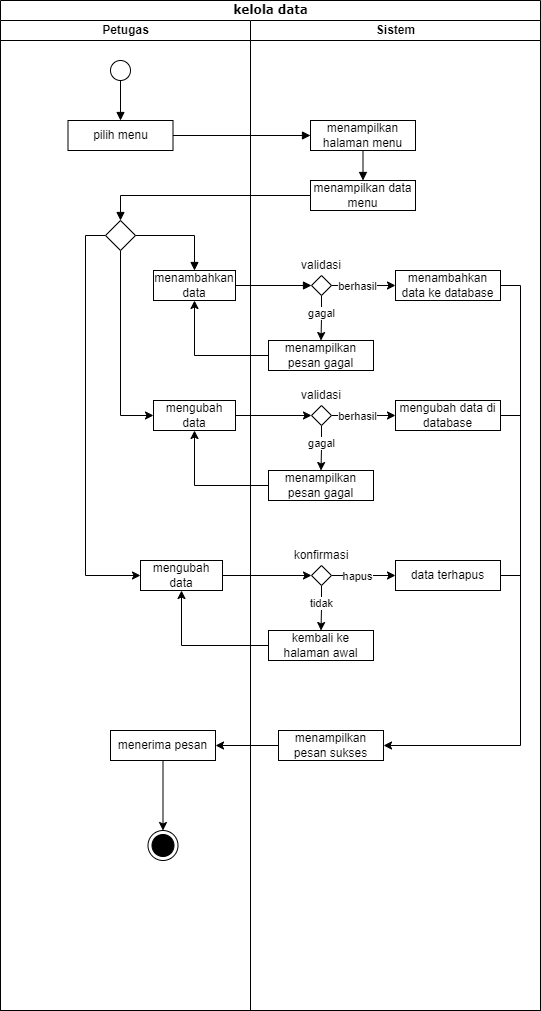

The diagram above was exported from draw.io. Its source (the exported page's mxGraphModel, read from the mxfile embedded in the PNG):
<mxGraphModel dx="899" dy="476" grid="1" gridSize="10" guides="1" tooltips="1" connect="1" arrows="1" fold="1" page="1" pageScale="1" pageWidth="850" pageHeight="1100" background="none" math="0" shadow="0">
  <root>
    <mxCell id="0" />
    <mxCell id="1" parent="0" />
    <mxCell id="1c1d494c118603dd-1" value="kelola data" style="swimlane;html=1;childLayout=stackLayout;startSize=20;rounded=0;shadow=0;comic=0;labelBackgroundColor=none;strokeWidth=1;fontFamily=Verdana;fontSize=12;align=center;" parent="1" vertex="1">
      <mxGeometry x="50" y="20" width="540" height="1010" as="geometry" />
    </mxCell>
    <mxCell id="1c1d494c118603dd-2" value="Petugas" style="swimlane;html=1;startSize=20;" parent="1c1d494c118603dd-1" vertex="1">
      <mxGeometry y="20" width="250" height="990" as="geometry" />
    </mxCell>
    <mxCell id="pOvcsR8Va5SFrQnn4T78-3" value="" style="ellipse;" parent="1c1d494c118603dd-2" vertex="1">
      <mxGeometry x="110" y="40" width="20" height="20" as="geometry" />
    </mxCell>
    <mxCell id="pOvcsR8Va5SFrQnn4T78-5" value="pilih menu" style="html=1;whiteSpace=wrap;" parent="1c1d494c118603dd-2" vertex="1">
      <mxGeometry x="67.5" y="100" width="105" height="30" as="geometry" />
    </mxCell>
    <mxCell id="pOvcsR8Va5SFrQnn4T78-4" value="" style="html=1;verticalAlign=bottom;labelBackgroundColor=none;endArrow=block;endFill=1;rounded=0;exitX=0.5;exitY=1;exitDx=0;exitDy=0;" parent="1c1d494c118603dd-2" source="pOvcsR8Va5SFrQnn4T78-3" target="pOvcsR8Va5SFrQnn4T78-5" edge="1">
      <mxGeometry width="160" relative="1" as="geometry">
        <mxPoint x="180" y="210" as="sourcePoint" />
        <mxPoint x="120" y="90" as="targetPoint" />
      </mxGeometry>
    </mxCell>
    <mxCell id="pOvcsR8Va5SFrQnn4T78-27" style="edgeStyle=orthogonalEdgeStyle;rounded=0;orthogonalLoop=1;jettySize=auto;html=1;exitX=0.5;exitY=1;exitDx=0;exitDy=0;entryX=0;entryY=0.5;entryDx=0;entryDy=0;" parent="1c1d494c118603dd-2" source="pOvcsR8Va5SFrQnn4T78-12" target="pOvcsR8Va5SFrQnn4T78-26" edge="1">
      <mxGeometry relative="1" as="geometry" />
    </mxCell>
    <mxCell id="pOvcsR8Va5SFrQnn4T78-37" style="edgeStyle=orthogonalEdgeStyle;rounded=0;orthogonalLoop=1;jettySize=auto;html=1;exitX=0;exitY=0.5;exitDx=0;exitDy=0;entryX=0;entryY=0.5;entryDx=0;entryDy=0;" parent="1c1d494c118603dd-2" source="pOvcsR8Va5SFrQnn4T78-12" target="pOvcsR8Va5SFrQnn4T78-38" edge="1">
      <mxGeometry relative="1" as="geometry">
        <mxPoint x="70" y="613.2759787819602" as="targetPoint" />
      </mxGeometry>
    </mxCell>
    <mxCell id="pOvcsR8Va5SFrQnn4T78-12" value="" style="rhombus;" parent="1c1d494c118603dd-2" vertex="1">
      <mxGeometry x="105" y="200" width="30" height="30" as="geometry" />
    </mxCell>
    <mxCell id="pOvcsR8Va5SFrQnn4T78-14" value="menambahkan data" style="html=1;whiteSpace=wrap;" parent="1c1d494c118603dd-2" vertex="1">
      <mxGeometry x="153" y="250" width="82" height="30" as="geometry" />
    </mxCell>
    <mxCell id="pOvcsR8Va5SFrQnn4T78-13" value="" style="html=1;verticalAlign=bottom;labelBackgroundColor=none;endArrow=block;endFill=1;rounded=0;exitX=1;exitY=0.5;exitDx=0;exitDy=0;entryX=0.5;entryY=0;entryDx=0;entryDy=0;" parent="1c1d494c118603dd-2" source="pOvcsR8Va5SFrQnn4T78-12" target="pOvcsR8Va5SFrQnn4T78-14" edge="1">
      <mxGeometry width="160" relative="1" as="geometry">
        <mxPoint x="320" y="185" as="sourcePoint" />
        <mxPoint x="180" y="250" as="targetPoint" />
        <Array as="points">
          <mxPoint x="194" y="215" />
        </Array>
      </mxGeometry>
    </mxCell>
    <mxCell id="pOvcsR8Va5SFrQnn4T78-26" value="mengubah data" style="html=1;whiteSpace=wrap;" parent="1c1d494c118603dd-2" vertex="1">
      <mxGeometry x="153" y="380" width="82" height="30" as="geometry" />
    </mxCell>
    <mxCell id="pOvcsR8Va5SFrQnn4T78-38" value="mengubah data" style="html=1;whiteSpace=wrap;" parent="1c1d494c118603dd-2" vertex="1">
      <mxGeometry x="140" y="540" width="82" height="30" as="geometry" />
    </mxCell>
    <mxCell id="pOvcsR8Va5SFrQnn4T78-57" style="edgeStyle=orthogonalEdgeStyle;rounded=0;orthogonalLoop=1;jettySize=auto;html=1;exitX=0.5;exitY=1;exitDx=0;exitDy=0;" parent="1c1d494c118603dd-2" source="pOvcsR8Va5SFrQnn4T78-50" target="pOvcsR8Va5SFrQnn4T78-51" edge="1">
      <mxGeometry relative="1" as="geometry" />
    </mxCell>
    <mxCell id="pOvcsR8Va5SFrQnn4T78-50" value="menerima pesan" style="html=1;whiteSpace=wrap;" parent="1c1d494c118603dd-2" vertex="1">
      <mxGeometry x="110" y="710" width="105" height="30" as="geometry" />
    </mxCell>
    <mxCell id="pOvcsR8Va5SFrQnn4T78-51" value="" style="ellipse;html=1;shape=endState;fillColor=strokeColor;" parent="1c1d494c118603dd-2" vertex="1">
      <mxGeometry x="147.5" y="810" width="30" height="30" as="geometry" />
    </mxCell>
    <mxCell id="1c1d494c118603dd-3" value="Sistem" style="swimlane;html=1;startSize=20;" parent="1c1d494c118603dd-1" vertex="1">
      <mxGeometry x="250" y="20" width="290" height="990" as="geometry" />
    </mxCell>
    <mxCell id="pOvcsR8Va5SFrQnn4T78-7" value="menampilkan halaman menu" style="html=1;whiteSpace=wrap;" parent="1c1d494c118603dd-3" vertex="1">
      <mxGeometry x="60" y="100" width="105" height="30" as="geometry" />
    </mxCell>
    <mxCell id="pOvcsR8Va5SFrQnn4T78-9" value="menampilkan data menu" style="html=1;whiteSpace=wrap;" parent="1c1d494c118603dd-3" vertex="1">
      <mxGeometry x="60" y="160" width="105" height="30" as="geometry" />
    </mxCell>
    <mxCell id="pOvcsR8Va5SFrQnn4T78-8" value="" style="html=1;verticalAlign=bottom;labelBackgroundColor=none;endArrow=block;endFill=1;rounded=0;exitX=0.5;exitY=1;exitDx=0;exitDy=0;entryX=0.5;entryY=0;entryDx=0;entryDy=0;" parent="1c1d494c118603dd-3" source="pOvcsR8Va5SFrQnn4T78-7" target="pOvcsR8Va5SFrQnn4T78-9" edge="1">
      <mxGeometry width="160" relative="1" as="geometry">
        <mxPoint x="-67" y="125" as="sourcePoint" />
        <mxPoint x="113" y="160" as="targetPoint" />
      </mxGeometry>
    </mxCell>
    <mxCell id="pOvcsR8Va5SFrQnn4T78-18" style="edgeStyle=orthogonalEdgeStyle;rounded=0;orthogonalLoop=1;jettySize=auto;html=1;exitX=1;exitY=0.5;exitDx=0;exitDy=0;entryX=0;entryY=0.5;entryDx=0;entryDy=0;" parent="1c1d494c118603dd-3" source="pOvcsR8Va5SFrQnn4T78-15" target="pOvcsR8Va5SFrQnn4T78-20" edge="1">
      <mxGeometry relative="1" as="geometry">
        <mxPoint x="140" y="265.0975609756098" as="targetPoint" />
      </mxGeometry>
    </mxCell>
    <mxCell id="pOvcsR8Va5SFrQnn4T78-19" value="berhasil" style="edgeLabel;html=1;align=center;verticalAlign=middle;resizable=0;points=[];" parent="pOvcsR8Va5SFrQnn4T78-18" vertex="1" connectable="0">
      <mxGeometry x="-0.2281" relative="1" as="geometry">
        <mxPoint as="offset" />
      </mxGeometry>
    </mxCell>
    <mxCell id="pOvcsR8Va5SFrQnn4T78-21" style="edgeStyle=orthogonalEdgeStyle;rounded=0;orthogonalLoop=1;jettySize=auto;html=1;exitX=0.5;exitY=1;exitDx=0;exitDy=0;entryX=0.5;entryY=0;entryDx=0;entryDy=0;" parent="1c1d494c118603dd-3" source="pOvcsR8Va5SFrQnn4T78-15" target="pOvcsR8Va5SFrQnn4T78-23" edge="1">
      <mxGeometry relative="1" as="geometry">
        <mxPoint x="71" y="320" as="targetPoint" />
      </mxGeometry>
    </mxCell>
    <mxCell id="pOvcsR8Va5SFrQnn4T78-22" value="gagal" style="edgeLabel;html=1;align=center;verticalAlign=middle;resizable=0;points=[];" parent="pOvcsR8Va5SFrQnn4T78-21" vertex="1" connectable="0">
      <mxGeometry x="-0.2652" y="-1" relative="1" as="geometry">
        <mxPoint as="offset" />
      </mxGeometry>
    </mxCell>
    <mxCell id="pOvcsR8Va5SFrQnn4T78-15" value="" style="rhombus;" parent="1c1d494c118603dd-3" vertex="1">
      <mxGeometry x="61" y="255" width="20" height="20" as="geometry" />
    </mxCell>
    <mxCell id="pOvcsR8Va5SFrQnn4T78-52" style="edgeStyle=orthogonalEdgeStyle;rounded=0;orthogonalLoop=1;jettySize=auto;html=1;entryX=1;entryY=0.5;entryDx=0;entryDy=0;" parent="1c1d494c118603dd-3" source="pOvcsR8Va5SFrQnn4T78-20" target="pOvcsR8Va5SFrQnn4T78-49" edge="1">
      <mxGeometry relative="1" as="geometry">
        <Array as="points">
          <mxPoint x="270" y="265" />
          <mxPoint x="270" y="725" />
        </Array>
      </mxGeometry>
    </mxCell>
    <mxCell id="pOvcsR8Va5SFrQnn4T78-20" value="menambahkan data ke database" style="html=1;whiteSpace=wrap;" parent="1c1d494c118603dd-3" vertex="1">
      <mxGeometry x="145" y="250" width="105" height="30" as="geometry" />
    </mxCell>
    <mxCell id="pOvcsR8Va5SFrQnn4T78-23" value="menampilkan pesan gagal" style="html=1;whiteSpace=wrap;" parent="1c1d494c118603dd-3" vertex="1">
      <mxGeometry x="18" y="320" width="105" height="30" as="geometry" />
    </mxCell>
    <mxCell id="pOvcsR8Va5SFrQnn4T78-28" style="edgeStyle=orthogonalEdgeStyle;rounded=0;orthogonalLoop=1;jettySize=auto;html=1;exitX=1;exitY=0.5;exitDx=0;exitDy=0;entryX=0;entryY=0.5;entryDx=0;entryDy=0;" parent="1c1d494c118603dd-3" source="pOvcsR8Va5SFrQnn4T78-32" target="pOvcsR8Va5SFrQnn4T78-33" edge="1">
      <mxGeometry relative="1" as="geometry">
        <mxPoint x="140" y="395.0975609756098" as="targetPoint" />
      </mxGeometry>
    </mxCell>
    <mxCell id="pOvcsR8Va5SFrQnn4T78-29" value="berhasil" style="edgeLabel;html=1;align=center;verticalAlign=middle;resizable=0;points=[];" parent="pOvcsR8Va5SFrQnn4T78-28" vertex="1" connectable="0">
      <mxGeometry x="-0.2281" relative="1" as="geometry">
        <mxPoint as="offset" />
      </mxGeometry>
    </mxCell>
    <mxCell id="pOvcsR8Va5SFrQnn4T78-30" style="edgeStyle=orthogonalEdgeStyle;rounded=0;orthogonalLoop=1;jettySize=auto;html=1;exitX=0.5;exitY=1;exitDx=0;exitDy=0;entryX=0.5;entryY=0;entryDx=0;entryDy=0;" parent="1c1d494c118603dd-3" source="pOvcsR8Va5SFrQnn4T78-32" target="pOvcsR8Va5SFrQnn4T78-34" edge="1">
      <mxGeometry relative="1" as="geometry">
        <mxPoint x="71" y="450" as="targetPoint" />
      </mxGeometry>
    </mxCell>
    <mxCell id="pOvcsR8Va5SFrQnn4T78-31" value="gagal" style="edgeLabel;html=1;align=center;verticalAlign=middle;resizable=0;points=[];" parent="pOvcsR8Va5SFrQnn4T78-30" vertex="1" connectable="0">
      <mxGeometry x="-0.2652" y="-1" relative="1" as="geometry">
        <mxPoint as="offset" />
      </mxGeometry>
    </mxCell>
    <mxCell id="pOvcsR8Va5SFrQnn4T78-32" value="" style="rhombus;" parent="1c1d494c118603dd-3" vertex="1">
      <mxGeometry x="61" y="385" width="20" height="20" as="geometry" />
    </mxCell>
    <mxCell id="pOvcsR8Va5SFrQnn4T78-33" value="mengubah data di database" style="html=1;whiteSpace=wrap;" parent="1c1d494c118603dd-3" vertex="1">
      <mxGeometry x="145" y="380" width="105" height="30" as="geometry" />
    </mxCell>
    <mxCell id="pOvcsR8Va5SFrQnn4T78-34" value="menampilkan pesan gagal" style="html=1;whiteSpace=wrap;" parent="1c1d494c118603dd-3" vertex="1">
      <mxGeometry x="18" y="450" width="105" height="30" as="geometry" />
    </mxCell>
    <mxCell id="pOvcsR8Va5SFrQnn4T78-39" style="edgeStyle=orthogonalEdgeStyle;rounded=0;orthogonalLoop=1;jettySize=auto;html=1;exitX=1;exitY=0.5;exitDx=0;exitDy=0;entryX=0;entryY=0.5;entryDx=0;entryDy=0;" parent="1c1d494c118603dd-3" source="pOvcsR8Va5SFrQnn4T78-43" target="pOvcsR8Va5SFrQnn4T78-44" edge="1">
      <mxGeometry relative="1" as="geometry">
        <mxPoint x="140" y="555.0975609756098" as="targetPoint" />
      </mxGeometry>
    </mxCell>
    <mxCell id="pOvcsR8Va5SFrQnn4T78-40" value="hapus" style="edgeLabel;html=1;align=center;verticalAlign=middle;resizable=0;points=[];" parent="pOvcsR8Va5SFrQnn4T78-39" vertex="1" connectable="0">
      <mxGeometry x="-0.2281" relative="1" as="geometry">
        <mxPoint as="offset" />
      </mxGeometry>
    </mxCell>
    <mxCell id="pOvcsR8Va5SFrQnn4T78-41" style="edgeStyle=orthogonalEdgeStyle;rounded=0;orthogonalLoop=1;jettySize=auto;html=1;exitX=0.5;exitY=1;exitDx=0;exitDy=0;entryX=0.5;entryY=0;entryDx=0;entryDy=0;" parent="1c1d494c118603dd-3" source="pOvcsR8Va5SFrQnn4T78-43" target="pOvcsR8Va5SFrQnn4T78-45" edge="1">
      <mxGeometry relative="1" as="geometry">
        <mxPoint x="71" y="610" as="targetPoint" />
      </mxGeometry>
    </mxCell>
    <mxCell id="pOvcsR8Va5SFrQnn4T78-42" value="tidak" style="edgeLabel;html=1;align=center;verticalAlign=middle;resizable=0;points=[];" parent="pOvcsR8Va5SFrQnn4T78-41" vertex="1" connectable="0">
      <mxGeometry x="-0.2652" y="-1" relative="1" as="geometry">
        <mxPoint as="offset" />
      </mxGeometry>
    </mxCell>
    <mxCell id="pOvcsR8Va5SFrQnn4T78-43" value="" style="rhombus;" parent="1c1d494c118603dd-3" vertex="1">
      <mxGeometry x="61" y="545" width="20" height="20" as="geometry" />
    </mxCell>
    <mxCell id="pOvcsR8Va5SFrQnn4T78-44" value="data terhapus" style="html=1;whiteSpace=wrap;" parent="1c1d494c118603dd-3" vertex="1">
      <mxGeometry x="145" y="540" width="105" height="30" as="geometry" />
    </mxCell>
    <mxCell id="pOvcsR8Va5SFrQnn4T78-45" value="kembali ke halaman awal" style="html=1;whiteSpace=wrap;" parent="1c1d494c118603dd-3" vertex="1">
      <mxGeometry x="18" y="610" width="105" height="30" as="geometry" />
    </mxCell>
    <mxCell id="pOvcsR8Va5SFrQnn4T78-49" value="menampilkan pesan sukses" style="html=1;whiteSpace=wrap;" parent="1c1d494c118603dd-3" vertex="1">
      <mxGeometry x="28" y="710" width="105" height="30" as="geometry" />
    </mxCell>
    <mxCell id="qQdcgFuiEmR4OxWrBKN8-1" value="validasi" style="text;html=1;strokeColor=none;fillColor=none;align=center;verticalAlign=middle;whiteSpace=wrap;rounded=0;" parent="1c1d494c118603dd-3" vertex="1">
      <mxGeometry x="40.5" y="230" width="60" height="30" as="geometry" />
    </mxCell>
    <mxCell id="qQdcgFuiEmR4OxWrBKN8-2" value="validasi" style="text;html=1;strokeColor=none;fillColor=none;align=center;verticalAlign=middle;whiteSpace=wrap;rounded=0;" parent="1c1d494c118603dd-3" vertex="1">
      <mxGeometry x="41" y="360" width="60" height="30" as="geometry" />
    </mxCell>
    <mxCell id="qQdcgFuiEmR4OxWrBKN8-3" value="konfirmasi" style="text;html=1;strokeColor=none;fillColor=none;align=center;verticalAlign=middle;whiteSpace=wrap;rounded=0;" parent="1c1d494c118603dd-3" vertex="1">
      <mxGeometry x="41" y="520" width="60" height="30" as="geometry" />
    </mxCell>
    <mxCell id="pOvcsR8Va5SFrQnn4T78-6" value="" style="html=1;verticalAlign=bottom;labelBackgroundColor=none;endArrow=block;endFill=1;rounded=0;exitX=1;exitY=0.5;exitDx=0;exitDy=0;entryX=0;entryY=0.5;entryDx=0;entryDy=0;" parent="1c1d494c118603dd-1" source="pOvcsR8Va5SFrQnn4T78-5" target="pOvcsR8Va5SFrQnn4T78-7" edge="1">
      <mxGeometry width="160" relative="1" as="geometry">
        <mxPoint x="130" y="90" as="sourcePoint" />
        <mxPoint x="310" y="135" as="targetPoint" />
      </mxGeometry>
    </mxCell>
    <mxCell id="pOvcsR8Va5SFrQnn4T78-10" value="" style="html=1;verticalAlign=bottom;labelBackgroundColor=none;endArrow=block;endFill=1;rounded=0;exitX=0;exitY=0.5;exitDx=0;exitDy=0;entryX=0.5;entryY=0;entryDx=0;entryDy=0;" parent="1c1d494c118603dd-1" source="pOvcsR8Va5SFrQnn4T78-9" target="pOvcsR8Va5SFrQnn4T78-12" edge="1">
      <mxGeometry width="160" relative="1" as="geometry">
        <mxPoint x="183" y="145" as="sourcePoint" />
        <mxPoint x="172.5" y="195" as="targetPoint" />
        <Array as="points">
          <mxPoint x="120" y="195" />
        </Array>
      </mxGeometry>
    </mxCell>
    <mxCell id="pOvcsR8Va5SFrQnn4T78-16" value="" style="html=1;verticalAlign=bottom;labelBackgroundColor=none;endArrow=block;endFill=1;rounded=0;exitX=1;exitY=0.5;exitDx=0;exitDy=0;entryX=0;entryY=0.5;entryDx=0;entryDy=0;" parent="1c1d494c118603dd-1" source="pOvcsR8Va5SFrQnn4T78-14" target="pOvcsR8Va5SFrQnn4T78-15" edge="1">
      <mxGeometry width="160" relative="1" as="geometry">
        <mxPoint x="183" y="145" as="sourcePoint" />
        <mxPoint x="320" y="145" as="targetPoint" />
      </mxGeometry>
    </mxCell>
    <mxCell id="pOvcsR8Va5SFrQnn4T78-25" style="edgeStyle=orthogonalEdgeStyle;rounded=0;orthogonalLoop=1;jettySize=auto;html=1;exitX=0;exitY=0.5;exitDx=0;exitDy=0;entryX=0.5;entryY=1;entryDx=0;entryDy=0;" parent="1c1d494c118603dd-1" source="pOvcsR8Va5SFrQnn4T78-23" target="pOvcsR8Va5SFrQnn4T78-14" edge="1">
      <mxGeometry relative="1" as="geometry" />
    </mxCell>
    <mxCell id="pOvcsR8Va5SFrQnn4T78-35" style="edgeStyle=orthogonalEdgeStyle;rounded=0;orthogonalLoop=1;jettySize=auto;html=1;exitX=1;exitY=0.5;exitDx=0;exitDy=0;entryX=0;entryY=0.5;entryDx=0;entryDy=0;" parent="1c1d494c118603dd-1" source="pOvcsR8Va5SFrQnn4T78-26" target="pOvcsR8Va5SFrQnn4T78-32" edge="1">
      <mxGeometry relative="1" as="geometry" />
    </mxCell>
    <mxCell id="pOvcsR8Va5SFrQnn4T78-36" style="edgeStyle=orthogonalEdgeStyle;rounded=0;orthogonalLoop=1;jettySize=auto;html=1;exitX=0;exitY=0.5;exitDx=0;exitDy=0;entryX=0.5;entryY=1;entryDx=0;entryDy=0;" parent="1c1d494c118603dd-1" source="pOvcsR8Va5SFrQnn4T78-34" target="pOvcsR8Va5SFrQnn4T78-26" edge="1">
      <mxGeometry relative="1" as="geometry" />
    </mxCell>
    <mxCell id="pOvcsR8Va5SFrQnn4T78-46" style="edgeStyle=orthogonalEdgeStyle;rounded=0;orthogonalLoop=1;jettySize=auto;html=1;exitX=1;exitY=0.5;exitDx=0;exitDy=0;entryX=0;entryY=0.5;entryDx=0;entryDy=0;" parent="1c1d494c118603dd-1" source="pOvcsR8Va5SFrQnn4T78-38" target="pOvcsR8Va5SFrQnn4T78-43" edge="1">
      <mxGeometry relative="1" as="geometry" />
    </mxCell>
    <mxCell id="pOvcsR8Va5SFrQnn4T78-48" style="edgeStyle=orthogonalEdgeStyle;rounded=0;orthogonalLoop=1;jettySize=auto;html=1;entryX=0.5;entryY=1;entryDx=0;entryDy=0;" parent="1c1d494c118603dd-1" source="pOvcsR8Va5SFrQnn4T78-45" target="pOvcsR8Va5SFrQnn4T78-38" edge="1">
      <mxGeometry relative="1" as="geometry" />
    </mxCell>
    <mxCell id="pOvcsR8Va5SFrQnn4T78-56" style="edgeStyle=orthogonalEdgeStyle;rounded=0;orthogonalLoop=1;jettySize=auto;html=1;exitX=0;exitY=0.5;exitDx=0;exitDy=0;entryX=1;entryY=0.5;entryDx=0;entryDy=0;" parent="1c1d494c118603dd-1" source="pOvcsR8Va5SFrQnn4T78-49" target="pOvcsR8Va5SFrQnn4T78-50" edge="1">
      <mxGeometry relative="1" as="geometry" />
    </mxCell>
    <mxCell id="pOvcsR8Va5SFrQnn4T78-54" value="" style="endArrow=none;html=1;rounded=0;exitX=1;exitY=0.5;exitDx=0;exitDy=0;" parent="1" source="pOvcsR8Va5SFrQnn4T78-33" edge="1">
      <mxGeometry width="50" height="50" relative="1" as="geometry">
        <mxPoint x="470" y="410" as="sourcePoint" />
        <mxPoint x="570" y="435" as="targetPoint" />
      </mxGeometry>
    </mxCell>
    <mxCell id="pOvcsR8Va5SFrQnn4T78-55" value="" style="endArrow=none;html=1;rounded=0;exitX=1;exitY=0.5;exitDx=0;exitDy=0;" parent="1" source="pOvcsR8Va5SFrQnn4T78-44" edge="1">
      <mxGeometry width="50" height="50" relative="1" as="geometry">
        <mxPoint x="560" y="445" as="sourcePoint" />
        <mxPoint x="570" y="595" as="targetPoint" />
      </mxGeometry>
    </mxCell>
  </root>
</mxGraphModel>